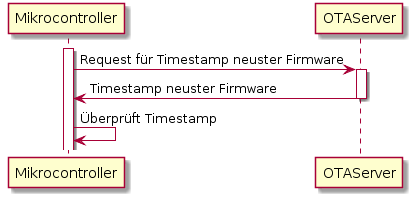

The diagram above was rendered by PlantUML. Its source (embedded in the PNG):
@startuml
activate Mikrocontroller
Mikrocontroller -> OTAServer: Request für Timestamp neuster Firmware
activate OTAServer
OTAServer -> Mikrocontroller : Timestamp neuster Firmware
deactivate OTAServer
Mikrocontroller -> Mikrocontroller : Überprüft Timestamp
@enduml